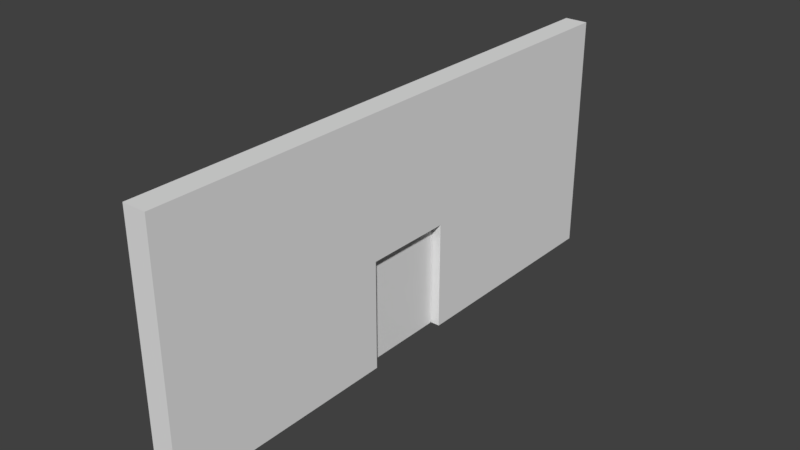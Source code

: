 # Source: paredrampilla1.blend  (saved by Blender 2.78.0; exported with 4.5.12 LTS)
import bpy
from mathutils import Matrix  # noqa: F401  (used for matrix-valued properties, if any)

bpy.ops.wm.read_factory_settings(use_empty=True)
scene = bpy.context.scene
scene.name = 'Scene'

# ---- collections
col_collection_1 = bpy.data.collections.new('Collection 1'); scene.collection.children.link(col_collection_1)

# ---- world
world_world = bpy.data.worlds.new('World'); scene.world = world_world
world_world.color = (0.05088, 0.05088, 0.05088)
world_world.use_sun_shadow = False
world_world.sun_shadow_jitter_overblur = 0.0
world_world.cycles.sampling_method = 'MANUAL'

# ---- meshes
me_cube_002 = bpy.data.meshes.new('Cube.002')
me_cube_002.from_pydata([(-0.3048, -0.7305, -0.2941), (-0.3048, -0.7305, 0.3155), (-0.3048, -0.1209, -0.2941), (-0.3048, -0.1209, 0.3155), (0.3048, -0.7305, -0.2941), (0.3048, -0.7305, 0.3155), (0.3048, -0.1209, -0.2941), (0.3048, -0.1209, 0.3155), (-0.3048, -0.7305, -0.02276), (-0.3048, -0.1209, -0.02276), (0.3048, -0.1209, -0.02276), (0.3048, -0.7305, -0.02276), (-0.3048, 0.7339, 0.3155), (0.3048, 0.7339, 0.3155), (-0.3048, 0.7339, -0.02276), (0.3048, 0.7339, -0.02276), (-0.3048, 0.1175, 0.3155), (-0.3048, 0.1175, -0.02276), (0.3048, 0.1175, -0.02276), (0.3048, 0.1175, 0.3155), (-0.3048, 0.7339, -0.2913), (0.3048, 0.7339, -0.2913), (-0.3048, 0.1175, -0.2913), (0.3048, 0.1175, -0.2913)], [], [(8, 1, 3, 9), (17, 16, 12, 14), (10, 7, 5, 11), (11, 5, 1, 8), (2, 6, 4, 0), (7, 3, 1, 5), (4, 11, 8, 0), (6, 10, 11, 4), (2, 9, 10, 6), (0, 8, 9, 2), (14, 12, 13, 15), (15, 18, 23, 21), (16, 19, 13, 12), (19, 18, 15, 13), (7, 10, 18, 19), (3, 7, 19, 16), (10, 9, 17, 18), (9, 3, 16, 17), (23, 22, 20, 21), (17, 14, 20, 22), (14, 15, 21, 20), (18, 17, 22, 23)])
me_cube_002.use_remesh_preserve_volume = False
me_cube_002.use_remesh_preserve_attributes = False
me_cube_002.use_mirror_vertex_groups = False
me_cube_002.update()
me_cube = bpy.data.meshes.new('Cube')
me_cube.from_pydata([(-0.3075, -0.3044, -0.6088), (-0.3075, -0.3044, 0.0008068), (-0.3075, 0.3052, -0.6088), (-0.3075, 0.3052, 0.0008068), (0.3021, -0.3044, -0.6088), (0.3021, -0.3044, 0.0008068), (0.3021, 0.3052, -0.6088), (0.3021, 0.3052, 0.0008068)], [], [(0, 1, 3, 2), (2, 3, 7, 6), (6, 7, 5, 4), (4, 5, 1, 0), (2, 6, 4, 0), (7, 3, 1, 5)])
_uv = me_cube.uv_layers.new(name='UVMap')
_uv.uv.foreach_set('vector', [0.3333, 0.6667, 2.912e-08, 0.6667, 0.0, 0.3333, 0.3333, 0.3333, 0.0, 0.3333, 1.63e-08, 0.0, 0.3333, 3.406e-08, 0.3333, 0.3333, 0.3333, 0.3333, 0.6667, 0.3333, 0.6667, 0.6667, 0.3333, 0.6667, 0.3333, 0.3333, 0.3333, 2.915e-08, 0.6667, 0.0, 0.6667, 0.3333, 0.6667, 3.259e-08, 1.0, 0.0, 1.0, 0.3333, 0.6667, 0.3333, 0.3333, 1.0, 3.259e-08, 1.0, 0.0, 0.6667, 0.3333, 0.6667])
me_cube.use_remesh_preserve_volume = False
me_cube.use_remesh_preserve_attributes = False
me_cube.use_mirror_vertex_groups = False
me_cube.update()

# ---- objects
ob_cube_001 = bpy.data.objects.new('Cube.001', me_cube_002)
ob_cube = bpy.data.objects.new('Cube', me_cube)

# ---- transforms, parenting, visibility, modifiers, constraints
ob_cube_001.location = (0.006222, -0.01259, -0.07589)
ob_cube_001.scale = (0.3333, 3.292, 3.5)
ob_cube_001.lineart.crease_threshold = 0.0
ob_cube.location = (0.0001731, -0.01715, -0.1562)
ob_cube.scale = (0.08333, 1.248, 1.545)
ob_cube.lineart.crease_threshold = 0.0

# ---- collection membership
col_collection_1.objects.link(ob_cube_001)
col_collection_1.objects.link(ob_cube)

# ---- scene / render settings (as saved in the file)
scene.frame_start = 1; scene.frame_end = 60; scene.frame_set(1)
scene.render.engine = 'BLENDER_EEVEE_NEXT'
scene.render.resolution_percentage = 50
scene.render.dither_intensity = 0.0
scene.cycles.use_denoising = False
scene.cycles.samples = 128
scene.cycles.sampling_pattern = 'TABULATED_SOBOL'
scene.cycles.light_sampling_threshold = 0.0
scene.cycles.use_adaptive_sampling = False
scene.cycles.use_light_tree = False
scene.cycles.blur_glossy = 0.0
scene.cycles.sample_clamp_indirect = 0.0
scene.view_settings.view_transform = 'Standard'
bpy.context.view_layer.update()

# ---- added for rendering (the .blend has no active camera and no usable light): camera, sun
cam_auto = bpy.data.cameras.new('AutoCamera')
cam_auto.lens = 50.0
cam_auto.sensor_width = 36.0
cam_auto.clip_end = 1000.0
ob_auto_camera = bpy.data.objects.new('AutoCamera', cam_auto)
scene.collection.objects.link(ob_auto_camera)
ob_auto_camera.location = (4.88728, -5.86424, 3.86631)
ob_auto_camera.rotation_euler = (1.09748, -7.21219e-08, 0.694738)
scene.camera = ob_auto_camera
light_auto_sun = bpy.data.lights.new('AutoSun', 'SUN')
light_auto_sun.energy = 3.0
light_auto_sun.angle = 0.0523599
ob_auto_sun = bpy.data.objects.new('AutoSun', light_auto_sun)
scene.collection.objects.link(ob_auto_sun)
ob_auto_sun.rotation_euler = (0.872665, 0.174533, 0.523599)
bpy.context.view_layer.update()
